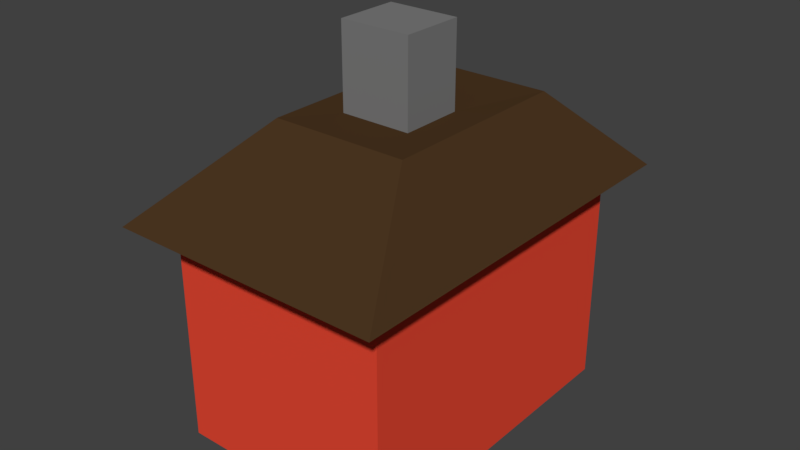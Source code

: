 # Source: houseBlender.blend  (saved by Blender 2.79.0; exported with 4.5.12 LTS)
import bpy
from mathutils import Matrix  # noqa: F401  (used for matrix-valued properties, if any)

bpy.ops.wm.read_factory_settings(use_empty=True)
scene = bpy.context.scene
scene.name = 'Scene'

# ---- collections
col_collection_1 = bpy.data.collections.new('Collection 1'); scene.collection.children.link(col_collection_1)

# ---- materials (node trees are filled in below, after node groups)
mat_walls = bpy.data.materials.new('Walls')
mat_walls.alpha_threshold = 0.0
mat_walls.use_transparent_shadow = False
mat_walls.diffuse_color = (0.8, 0.06433, 0.03321, 1.0)
mat_walls.roughness = 0.5
mat_walls.line_color = (0.0, 0.0, 0.0, 1.0)
mat_roof = bpy.data.materials.new('Roof')
mat_roof.alpha_threshold = 0.0
mat_roof.use_transparent_shadow = False
mat_roof.diffuse_color = (0.06998, 0.03596, 0.01472, 1.0)
mat_roof.roughness = 0.5
mat_pipe = bpy.data.materials.new('Pipe')
mat_pipe.alpha_threshold = 0.0
mat_pipe.use_transparent_shadow = False
mat_pipe.diffuse_color = (0.2019, 0.2019, 0.2019, 1.0)
mat_pipe.roughness = 0.5

# ---- material node trees

# ---- world
world_world = bpy.data.worlds.new('World'); scene.world = world_world
world_world.color = (0.05088, 0.05088, 0.05088)
world_world.use_sun_shadow = False
world_world.sun_shadow_jitter_overblur = 0.0
world_world.cycles.sampling_method = 'MANUAL'

# ---- meshes
me_cube = bpy.data.meshes.new('Cube')
me_cube.from_pydata([(1.0, 1.444, -0.09468), (1.0, -1.444, -0.09468), (-1.0, -1.444, -0.09468), (-1.0, 1.444, -0.09468), (1.0, 1.444, 1.905), (1.0, -1.444, 1.905), (-1.0, -1.444, 1.905), (-1.0, 1.444, 1.905), (1.231, 1.778, 1.905), (1.231, -1.778, 1.905), (-1.231, -1.778, 1.905), (-1.231, 1.778, 1.905), (0.6156, 1.066, 2.615), (0.6156, -0.7122, 2.615), (-0.6156, -0.7122, 2.615), (-0.6156, 1.066, 2.615), (0.3192, 0.2747, 2.603), (0.3192, -0.2941, 2.603), (-0.3192, -0.2941, 2.603), (-0.3192, 0.2747, 2.603), (0.3192, 0.2747, 3.348), (0.3192, -0.2941, 3.348), (-0.3192, -0.2941, 3.348), (-0.3192, 0.2747, 3.348)], [], [(0, 1, 2, 3), (6, 5, 9, 10), (0, 4, 5, 1), (1, 5, 6, 2), (2, 6, 7, 3), (4, 0, 3, 7), (10, 9, 13, 14), (5, 4, 8, 9), (7, 6, 10, 11), (4, 7, 11, 8), (15, 14, 18, 19), (9, 8, 12, 13), (11, 10, 14, 15), (8, 11, 15, 12), (18, 17, 21, 22), (12, 15, 19, 16), (14, 13, 17, 18), (13, 12, 16, 17), (20, 23, 22, 21), (17, 16, 20, 21), (19, 18, 22, 23), (16, 19, 23, 20)])
me_cube.polygons.foreach_set('material_index', [0, 0, 0, 0, 0, 0, 1, 0, 0, 0, 1, 1, 1, 1, 2, 1, 1, 1, 2, 2, 2, 2])
_uv = me_cube.uv_layers.new(name='UVMap')
_uv.uv.foreach_set('vector', [0.5662, 0.7431, 0.5662, 0.3721, 0.82, 0.3721, 0.82, 0.7431, 0.02936, 0.4139, 0.2831, 0.4139, 0.3125, 0.4568, 6.05e-08, 0.4568, 0.2537, 0.8278, 0.0, 0.8278, 4.537e-08, 0.4568, 0.2537, 0.4568, 0.6249, 0.0, 0.8787, 9.953e-08, 0.8787, 0.2569, 0.6249, 0.2569, 0.5662, 0.7431, 0.3125, 0.7431, 0.3125, 0.3721, 0.5662, 0.3721, 0.3125, 0.7431, 0.5662, 0.7431, 0.5662, 1.0, 0.3125, 1.0, 0.6249, 0.3721, 0.3125, 0.3721, 0.3906, 0.2274, 0.5468, 0.2274, 0.2831, 0.4139, 0.2831, 0.04292, 0.3125, 4.594e-08, 0.3125, 0.4568, 0.02936, 0.04292, 0.02936, 0.4139, 6.05e-08, 0.4568, 0.0, 0.0, 0.2831, 0.04292, 0.02936, 0.04292, 0.0, 0.0, 0.3125, 4.594e-08, 0.5468, 6.125e-08, 0.5468, 0.2274, 0.5092, 0.174, 0.5092, 0.1013, 0.91, 0.3721, 0.91, 0.829, 0.82, 0.7374, 0.82, 0.5091, 1.0, 0.3721, 1.0, 0.829, 0.91, 0.692, 0.91, 0.4637, 0.9687, 0.0, 0.9687, 0.3163, 0.8787, 0.2372, 0.8787, 0.0791, 0.7059, 0.3526, 0.6249, 0.3526, 0.6249, 0.2569, 0.7059, 0.2569, 0.3906, 0.0, 0.5468, 6.125e-08, 0.5092, 0.1013, 0.4282, 0.1013, 0.5468, 0.2274, 0.3906, 0.2274, 0.4282, 0.174, 0.5092, 0.174, 0.3906, 0.2274, 0.3906, 0.0, 0.4282, 0.1013, 0.4282, 0.174, 0.7824, 0.7431, 0.7824, 0.8251, 0.7105, 0.8251, 0.7105, 0.7431, 0.6384, 0.7431, 0.7105, 0.7431, 0.7105, 0.8388, 0.6384, 0.8388, 0.6384, 0.8388, 0.5662, 0.8388, 0.5662, 0.7431, 0.6384, 0.7431, 0.7869, 0.3526, 0.7059, 0.3526, 0.7059, 0.2569, 0.7869, 0.2569])
me_cube.materials.append(mat_walls)
me_cube.materials.append(mat_roof)
me_cube.materials.append(mat_pipe)
me_cube.use_remesh_preserve_volume = False
me_cube.use_remesh_preserve_attributes = False
me_cube.use_mirror_vertex_groups = False
me_cube.update()

# ---- objects
ob_cube = bpy.data.objects.new('Cube', me_cube)

# ---- transforms, parenting, visibility, modifiers, constraints
ob_cube.location = (0.0, 0.0, 0.0)
ob_cube.lock_rotations_4d = False
ob_cube.empty_display_type = 'ARROWS'
ob_cube.lineart.crease_threshold = 0.0

# ---- collection membership
col_collection_1.objects.link(ob_cube)

# ---- scene / render settings (as saved in the file)
scene.frame_start = 1; scene.frame_end = 250; scene.frame_set(1)
scene.render.engine = 'BLENDER_EEVEE_NEXT'
scene.render.resolution_percentage = 50
scene.render.dither_intensity = 0.0
scene.cycles.use_denoising = False
scene.cycles.samples = 128
scene.cycles.sampling_pattern = 'TABULATED_SOBOL'
scene.cycles.use_adaptive_sampling = False
scene.cycles.use_light_tree = False
scene.cycles.blur_glossy = 0.0
scene.cycles.sample_clamp_indirect = 0.0
scene.view_settings.view_transform = 'Standard'
bpy.context.view_layer.update()

# ---- added for rendering (the .blend has no active camera and no usable light): camera, sun
cam_auto = bpy.data.cameras.new('AutoCamera')
cam_auto.lens = 50.0
cam_auto.sensor_width = 36.0
cam_auto.clip_end = 1000.0
ob_auto_camera = bpy.data.objects.new('AutoCamera', cam_auto)
scene.collection.objects.link(ob_auto_camera)
ob_auto_camera.location = (5.11544, -6.13853, 5.71916)
ob_auto_camera.rotation_euler = (1.09748, -7.21219e-08, 0.694738)
scene.camera = ob_auto_camera
light_auto_sun = bpy.data.lights.new('AutoSun', 'SUN')
light_auto_sun.energy = 3.0
light_auto_sun.angle = 0.0523599
ob_auto_sun = bpy.data.objects.new('AutoSun', light_auto_sun)
scene.collection.objects.link(ob_auto_sun)
ob_auto_sun.rotation_euler = (0.872665, 0.174533, 0.523599)
bpy.context.view_layer.update()

